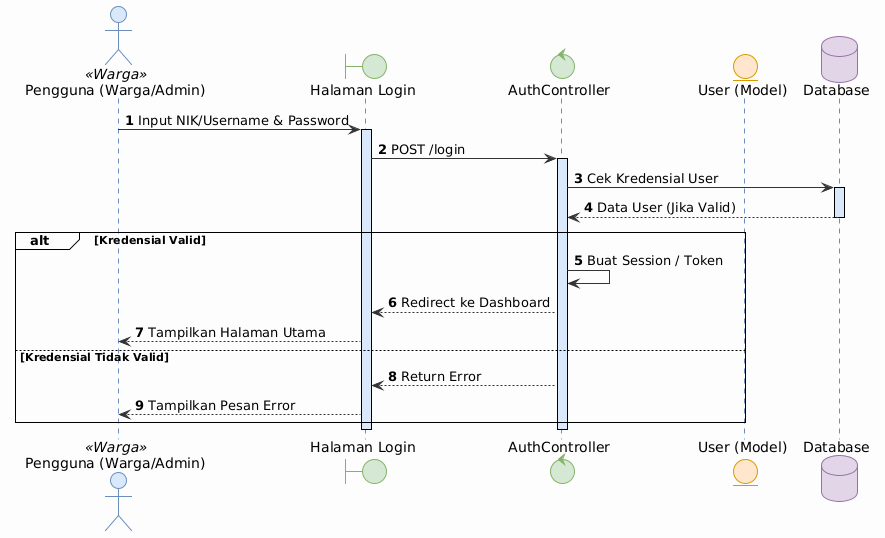

The diagram above was rendered by PlantUML. Its source (embedded in the PNG):
@startuml
!theme plain
skinparam backgroundColor #FDFDFD
skinparam defaultFontName Arial
autonumber

skinparam sequence {
  ArrowColor #333333
  LifeLineBorderColor #6C8EBF
  LifeLineBackgroundColor #DAE8FC
  ParticipantPadding 40
  BoxPadding 40
}
skinparam actor {
  BackgroundColor<<Warga>> #DAE8FC
  BorderColor<<Warga>> #6C8EBF
  BackgroundColor<<Admin>> #F8CECC
  BorderColor<<Admin>> #B85450
}
skinparam boundary {
  BackgroundColor #D5E8D4
  BorderColor #82B366
}
skinparam control {
  BackgroundColor #D5E8D4
  BorderColor #82B366
}
skinparam entity {
  BackgroundColor #FFE6CC
  BorderColor #D79B00
}
skinparam database {
  BackgroundColor #E1D5E7
  BorderColor #9673A6
}

actor "Pengguna (Warga/Admin)" as User <<Warga>>
boundary "Halaman Login" as View
control "AuthController" as Controller
entity "User (Model)" as Model
database "Database" as DB

User -> View : Input NIK/Username & Password
activate View
View -> Controller : POST /login
activate Controller
Controller -> DB : Cek Kredensial User
activate DB
DB --> Controller : Data User (Jika Valid)
deactivate DB

alt Kredensial Valid
    Controller -> Controller : Buat Session / Token
    Controller --> View : Redirect ke Dashboard
    View --> User : Tampilkan Halaman Utama
else Kredensial Tidak Valid
    Controller --> View : Return Error
    View --> User : Tampilkan Pesan Error
end
deactivate Controller
deactivate View
@enduml